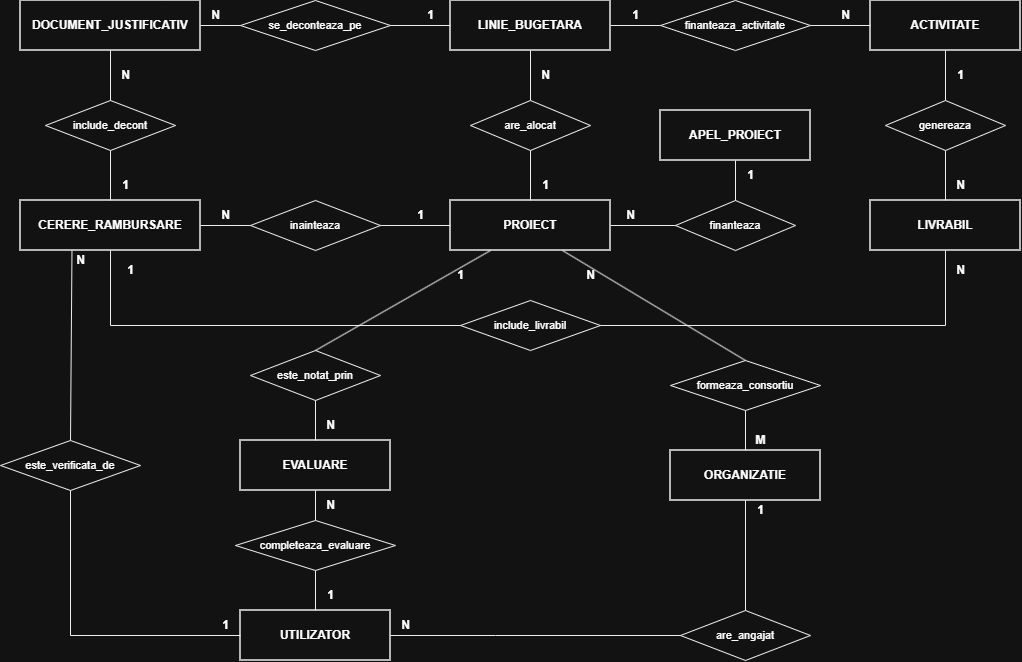

The diagram above was exported from draw.io. Its source (the exported page's mxGraphModel, read from the mxfile embedded in the PNG):
<mxGraphModel dx="1155" dy="700" grid="1" gridSize="10" guides="1" tooltips="1" connect="1" arrows="1" fold="1" page="1" pageScale="1" pageWidth="1200" pageHeight="800" math="0" shadow="0">
  <root>
    <mxCell id="0" />
    <mxCell id="1" parent="0" />
    <mxCell id="ent_doc" parent="1" style="rounded=0;whiteSpace=wrap;html=1;fontStyle=1;fontSize=12;fontFamily=Helvetica;fillColor=#ffffff;strokeColor=#000000;strokeWidth=1.5;" value="DOCUMENT_JUSTIFICATIV" vertex="1">
      <mxGeometry height="50" width="180" x="50" y="40" as="geometry" />
    </mxCell>
    <mxCell id="ent_linie" parent="1" style="rounded=0;whiteSpace=wrap;html=1;fontStyle=1;fontSize=12;fontFamily=Helvetica;fillColor=#ffffff;strokeColor=#000000;strokeWidth=1.5;" value="LINIE_BUGETARA" vertex="1">
      <mxGeometry height="50" width="160" x="480" y="40" as="geometry" />
    </mxCell>
    <mxCell id="ent_act" parent="1" style="rounded=0;whiteSpace=wrap;html=1;fontStyle=1;fontSize=12;fontFamily=Helvetica;fillColor=#ffffff;strokeColor=#000000;strokeWidth=1.5;" value="ACTIVITATE" vertex="1">
      <mxGeometry height="50" width="150" x="900" y="40" as="geometry" />
    </mxCell>
    <mxCell id="ent_cr" parent="1" style="rounded=0;whiteSpace=wrap;html=1;fontStyle=1;fontSize=12;fontFamily=Helvetica;fillColor=#ffffff;strokeColor=#000000;strokeWidth=1.5;" value="CERERE_RAMBURSARE" vertex="1">
      <mxGeometry height="50" width="180" x="50" y="240" as="geometry" />
    </mxCell>
    <mxCell id="ent_proiect" parent="1" style="rounded=0;whiteSpace=wrap;html=1;fontStyle=1;fontSize=12;fontFamily=Helvetica;fillColor=#ffffff;strokeColor=#000000;strokeWidth=1.5;" value="PROIECT" vertex="1">
      <mxGeometry height="50" width="160" x="480" y="240" as="geometry" />
    </mxCell>
    <mxCell id="ent_livrabil" parent="1" style="rounded=0;whiteSpace=wrap;html=1;fontStyle=1;fontSize=12;fontFamily=Helvetica;fillColor=#ffffff;strokeColor=#000000;strokeWidth=1.5;" value="LIVRABIL" vertex="1">
      <mxGeometry height="50" width="150" x="900" y="240" as="geometry" />
    </mxCell>
    <mxCell id="ent_eval" parent="1" style="rounded=0;whiteSpace=wrap;html=1;fontStyle=1;fontSize=12;fontFamily=Helvetica;fillColor=#ffffff;strokeColor=#000000;strokeWidth=1.5;" value="EVALUARE" vertex="1">
      <mxGeometry height="50" width="150" x="270" y="480" as="geometry" />
    </mxCell>
    <mxCell id="ent_org" parent="1" style="rounded=0;whiteSpace=wrap;html=1;fontStyle=1;fontSize=12;fontFamily=Helvetica;fillColor=#ffffff;strokeColor=#000000;strokeWidth=1.5;" value="ORGANIZATIE" vertex="1">
      <mxGeometry height="50" width="150" x="700" y="490" as="geometry" />
    </mxCell>
    <mxCell id="ent_apel" parent="1" style="rounded=0;whiteSpace=wrap;html=1;fontStyle=1;fontSize=12;fontFamily=Helvetica;fillColor=#ffffff;strokeColor=#000000;strokeWidth=1.5;" value="APEL_PROIECT" vertex="1">
      <mxGeometry height="50" width="150" x="690" y="150" as="geometry" />
    </mxCell>
    <mxCell id="ent_usr" parent="1" style="rounded=0;whiteSpace=wrap;html=1;fontStyle=1;fontSize=12;fontFamily=Helvetica;fillColor=#ffffff;strokeColor=#000000;strokeWidth=1.5;" value="UTILIZATOR" vertex="1">
      <mxGeometry height="50" width="150" x="270" y="650" as="geometry" />
    </mxCell>
    <mxCell id="rel_se_dec" parent="1" style="rhombus;whiteSpace=wrap;html=1;fontStyle=0;fontSize=11;fontFamily=Helvetica;fillColor=#ffffff;strokeColor=#000000;" value="se_deconteaza_pe" vertex="1">
      <mxGeometry height="50" width="150" x="270" y="40" as="geometry" />
    </mxCell>
    <mxCell id="rel_fin_act" parent="1" style="rhombus;whiteSpace=wrap;html=1;fontStyle=0;fontSize=11;fontFamily=Helvetica;fillColor=#ffffff;strokeColor=#000000;" value="finanteaza_activitate" vertex="1">
      <mxGeometry height="50" width="150" x="690" y="40" as="geometry" />
    </mxCell>
    <mxCell id="rel_inc_dec" parent="1" style="rhombus;whiteSpace=wrap;html=1;fontStyle=0;fontSize=11;fontFamily=Helvetica;fillColor=#ffffff;strokeColor=#000000;" value="include_decont" vertex="1">
      <mxGeometry height="50" width="130" x="75" y="140" as="geometry" />
    </mxCell>
    <mxCell id="rel_are_aloc" parent="1" style="rhombus;whiteSpace=wrap;html=1;fontStyle=0;fontSize=11;fontFamily=Helvetica;fillColor=#ffffff;strokeColor=#000000;" value="are_alocat" vertex="1">
      <mxGeometry height="50" width="120" x="500" y="140" as="geometry" />
    </mxCell>
    <mxCell id="rel_genereaza" parent="1" style="rhombus;whiteSpace=wrap;html=1;fontStyle=0;fontSize=11;fontFamily=Helvetica;fillColor=#ffffff;strokeColor=#000000;" value="genereaza" vertex="1">
      <mxGeometry height="50" width="120" x="915" y="140" as="geometry" />
    </mxCell>
    <mxCell id="rel_inainteaza" parent="1" style="rhombus;whiteSpace=wrap;html=1;fontStyle=0;fontSize=11;fontFamily=Helvetica;fillColor=#ffffff;strokeColor=#000000;" value="inainteaza" vertex="1">
      <mxGeometry height="50" width="130" x="280" y="240" as="geometry" />
    </mxCell>
    <mxCell id="rel_inc_liv" parent="1" style="rhombus;whiteSpace=wrap;html=1;fontStyle=0;fontSize=11;fontFamily=Helvetica;fillColor=#ffffff;strokeColor=#000000;" value="include_livrabil" vertex="1">
      <mxGeometry height="50" width="140" x="490" y="340" as="geometry" />
    </mxCell>
    <mxCell id="rel_notat" parent="1" style="rhombus;whiteSpace=wrap;html=1;fontStyle=0;fontSize=11;fontFamily=Helvetica;fillColor=#ffffff;strokeColor=#000000;" value="este_notat_prin" vertex="1">
      <mxGeometry height="50" width="130" x="280" y="390" as="geometry" />
    </mxCell>
    <mxCell id="rel_consortiu" parent="1" style="rhombus;whiteSpace=wrap;html=1;fontStyle=0;fontSize=11;fontFamily=Helvetica;fillColor=#ffffff;strokeColor=#000000;" value="formeaza_consortiu" vertex="1">
      <mxGeometry height="50" width="150" x="700" y="400" as="geometry" />
    </mxCell>
    <mxCell id="rel_fin_prj" parent="1" style="rhombus;whiteSpace=wrap;html=1;fontStyle=0;fontSize=11;fontFamily=Helvetica;fillColor=#ffffff;strokeColor=#000000;" value="finanteaza" vertex="1">
      <mxGeometry height="50" width="120" x="705" y="240" as="geometry" />
    </mxCell>
    <mxCell id="rel_cpl_eval" parent="1" style="rhombus;whiteSpace=wrap;html=1;fontStyle=0;fontSize=11;fontFamily=Helvetica;fillColor=#ffffff;strokeColor=#000000;" value="completeaza_evaluare" vertex="1">
      <mxGeometry height="50" width="160" x="265" y="560" as="geometry" />
    </mxCell>
    <mxCell id="rel_verif_cr" parent="1" style="rhombus;whiteSpace=wrap;html=1;fontStyle=0;fontSize=11;fontFamily=Helvetica;fillColor=#ffffff;strokeColor=#000000;" value="este_verificata_de" vertex="1">
      <mxGeometry height="50" width="140" x="30" y="480" as="geometry" />
    </mxCell>
    <mxCell id="rel_angajat" parent="1" style="rhombus;whiteSpace=wrap;html=1;fontStyle=0;fontSize=11;fontFamily=Helvetica;fillColor=#ffffff;strokeColor=#000000;" value="are_angajat" vertex="1">
      <mxGeometry height="50" width="130" x="710" y="650" as="geometry" />
    </mxCell>
    <mxCell id="l_doc_sdec" edge="1" parent="1" source="ent_doc" style="endArrow=none;html=1;rounded=0;strokeColor=#000000;exitX=1;exitY=0.5;entryX=0;entryY=0.5;" target="rel_se_dec">
      <mxGeometry relative="1" as="geometry" />
    </mxCell>
    <mxCell id="lbl_c_doc_sdec" parent="1" style="text;html=1;align=center;verticalAlign=middle;fontStyle=1;fontSize=12;" value="N" vertex="1">
      <mxGeometry height="20" width="20" x="235" y="45" as="geometry" />
    </mxCell>
    <mxCell id="l_sdec_linie" edge="1" parent="1" source="rel_se_dec" style="endArrow=none;html=1;rounded=0;strokeColor=#000000;exitX=1;exitY=0.5;entryX=0;entryY=0.5;" target="ent_linie">
      <mxGeometry relative="1" as="geometry" />
    </mxCell>
    <mxCell id="lbl_c_sdec_lin" parent="1" style="text;html=1;align=center;verticalAlign=middle;fontStyle=1;fontSize=12;" value="1" vertex="1">
      <mxGeometry height="20" width="20" x="450" y="45" as="geometry" />
    </mxCell>
    <mxCell id="l_lin_fact" edge="1" parent="1" source="ent_linie" style="endArrow=none;html=1;rounded=0;strokeColor=#000000;exitX=1;exitY=0.5;entryX=0;entryY=0.5;" target="rel_fin_act">
      <mxGeometry relative="1" as="geometry" />
    </mxCell>
    <mxCell id="lbl_c_lin_fact" parent="1" style="text;html=1;align=center;verticalAlign=middle;fontStyle=1;fontSize=12;" value="1" vertex="1">
      <mxGeometry height="20" width="20" x="655" y="45" as="geometry" />
    </mxCell>
    <mxCell id="l_fact_act" edge="1" parent="1" source="rel_fin_act" style="endArrow=none;html=1;rounded=0;strokeColor=#000000;exitX=1;exitY=0.5;entryX=0;entryY=0.5;" target="ent_act">
      <mxGeometry relative="1" as="geometry" />
    </mxCell>
    <mxCell id="lbl_c_fact_act" parent="1" style="text;html=1;align=center;verticalAlign=middle;fontStyle=1;fontSize=12;" value="N" vertex="1">
      <mxGeometry height="20" width="20" x="865" y="45" as="geometry" />
    </mxCell>
    <mxCell id="l_cr_incdec" edge="1" parent="1" source="ent_cr" style="endArrow=none;html=1;rounded=0;strokeColor=#000000;exitX=0.5;exitY=0;entryX=0.5;entryY=1;" target="rel_inc_dec">
      <mxGeometry relative="1" as="geometry" />
    </mxCell>
    <mxCell id="lbl_c_cr_inc" parent="1" style="text;html=1;align=center;verticalAlign=middle;fontStyle=1;fontSize=12;" value="1" vertex="1">
      <mxGeometry height="20" width="20" x="145" y="215" as="geometry" />
    </mxCell>
    <mxCell id="l_incdec_doc" edge="1" parent="1" source="rel_inc_dec" style="endArrow=none;html=1;rounded=0;strokeColor=#000000;exitX=0.5;exitY=0;entryX=0.5;entryY=1;" target="ent_doc">
      <mxGeometry relative="1" as="geometry" />
    </mxCell>
    <mxCell id="lbl_c_inc_doc" parent="1" style="text;html=1;align=center;verticalAlign=middle;fontStyle=1;fontSize=12;" value="N" vertex="1">
      <mxGeometry height="20" width="20" x="145" y="105" as="geometry" />
    </mxCell>
    <mxCell id="l_prj_aloc" edge="1" parent="1" source="ent_proiect" style="endArrow=none;html=1;rounded=0;strokeColor=#000000;exitX=0.5;exitY=0;entryX=0.5;entryY=1;" target="rel_are_aloc">
      <mxGeometry relative="1" as="geometry" />
    </mxCell>
    <mxCell id="lbl_c_prj_aloc" parent="1" style="text;html=1;align=center;verticalAlign=middle;fontStyle=1;fontSize=12;" value="1" vertex="1">
      <mxGeometry height="20" width="20" x="565" y="215" as="geometry" />
    </mxCell>
    <mxCell id="l_aloc_lin" edge="1" parent="1" source="rel_are_aloc" style="endArrow=none;html=1;rounded=0;strokeColor=#000000;exitX=0.5;exitY=0;entryX=0.5;entryY=1;" target="ent_linie">
      <mxGeometry relative="1" as="geometry" />
    </mxCell>
    <mxCell id="lbl_c_aloc_lin" parent="1" style="text;html=1;align=center;verticalAlign=middle;fontStyle=1;fontSize=12;" value="N" vertex="1">
      <mxGeometry height="20" width="20" x="565" y="105" as="geometry" />
    </mxCell>
    <mxCell id="l_act_gen" edge="1" parent="1" source="ent_act" style="endArrow=none;html=1;rounded=0;strokeColor=#000000;exitX=0.5;exitY=1;entryX=0.5;entryY=0;" target="rel_genereaza">
      <mxGeometry relative="1" as="geometry" />
    </mxCell>
    <mxCell id="lbl_c_act_gen" parent="1" style="text;html=1;align=center;verticalAlign=middle;fontStyle=1;fontSize=12;" value="1" vertex="1">
      <mxGeometry height="20" width="20" x="980" y="105" as="geometry" />
    </mxCell>
    <mxCell id="l_gen_liv" edge="1" parent="1" source="rel_genereaza" style="endArrow=none;html=1;rounded=0;strokeColor=#000000;exitX=0.5;exitY=1;entryX=0.5;entryY=0;" target="ent_livrabil">
      <mxGeometry relative="1" as="geometry" />
    </mxCell>
    <mxCell id="lbl_c_gen_liv" parent="1" style="text;html=1;align=center;verticalAlign=middle;fontStyle=1;fontSize=12;" value="N" vertex="1">
      <mxGeometry height="20" width="20" x="980" y="215" as="geometry" />
    </mxCell>
    <mxCell id="l_prj_inaint" edge="1" parent="1" source="ent_proiect" style="endArrow=none;html=1;rounded=0;strokeColor=#000000;exitX=0;exitY=0.5;entryX=1;entryY=0.5;" target="rel_inainteaza">
      <mxGeometry relative="1" as="geometry" />
    </mxCell>
    <mxCell id="lbl_c_prj_inaint" parent="1" style="text;html=1;align=center;verticalAlign=middle;fontStyle=1;fontSize=12;" value="1" vertex="1">
      <mxGeometry height="20" width="20" x="440" y="245" as="geometry" />
    </mxCell>
    <mxCell id="l_inaint_cr" edge="1" parent="1" source="rel_inainteaza" style="endArrow=none;html=1;rounded=0;strokeColor=#000000;exitX=0;exitY=0.5;entryX=1;entryY=0.5;" target="ent_cr">
      <mxGeometry relative="1" as="geometry" />
    </mxCell>
    <mxCell id="lbl_c_inaint_cr" parent="1" style="text;html=1;align=center;verticalAlign=middle;fontStyle=1;fontSize=12;" value="N" vertex="1">
      <mxGeometry height="20" width="20" x="245" y="245" as="geometry" />
    </mxCell>
    <mxCell id="l_cr_incliv" edge="1" parent="1" source="ent_cr" style="endArrow=none;html=1;rounded=0;strokeColor=#000000;exitX=0.5;exitY=1;entryX=0;entryY=0.5;" target="rel_inc_liv">
      <mxGeometry relative="1" as="geometry">
        <Array as="points">
          <mxPoint x="140" y="365" />
        </Array>
      </mxGeometry>
    </mxCell>
    <mxCell id="lbl_c_cr_incliv" parent="1" style="text;html=1;align=center;verticalAlign=middle;fontStyle=1;fontSize=12;" value="1" vertex="1">
      <mxGeometry height="20" width="20" x="150" y="300" as="geometry" />
    </mxCell>
    <mxCell id="l_incliv_liv" edge="1" parent="1" source="rel_inc_liv" style="endArrow=none;html=1;rounded=0;strokeColor=#000000;exitX=1;exitY=0.5;entryX=0.5;entryY=1;" target="ent_livrabil">
      <mxGeometry relative="1" as="geometry">
        <Array as="points">
          <mxPoint x="975" y="365" />
        </Array>
      </mxGeometry>
    </mxCell>
    <mxCell id="lbl_c_incliv_liv" parent="1" style="text;html=1;align=center;verticalAlign=middle;fontStyle=1;fontSize=12;" value="N" vertex="1">
      <mxGeometry height="20" width="20" x="980" y="300" as="geometry" />
    </mxCell>
    <mxCell id="l_prj_notat" edge="1" parent="1" source="ent_proiect" style="endArrow=none;html=1;rounded=0;strokeColor=#000000;exitX=0.25;exitY=1;entryX=0.5;entryY=0;" target="rel_notat">
      <mxGeometry relative="1" as="geometry" />
    </mxCell>
    <mxCell id="lbl_c_prj_notat" parent="1" style="text;html=1;align=center;verticalAlign=middle;fontStyle=1;fontSize=12;" value="1" vertex="1">
      <mxGeometry height="20" width="20" x="480" y="305" as="geometry" />
    </mxCell>
    <mxCell id="l_notat_eval" edge="1" parent="1" source="rel_notat" style="endArrow=none;html=1;rounded=0;strokeColor=#000000;exitX=0.5;exitY=1;entryX=0.5;entryY=0;" target="ent_eval">
      <mxGeometry relative="1" as="geometry" />
    </mxCell>
    <mxCell id="lbl_c_notat_eval" parent="1" style="text;html=1;align=center;verticalAlign=middle;fontStyle=1;fontSize=12;" value="N" vertex="1">
      <mxGeometry height="20" width="20" x="350" y="455" as="geometry" />
    </mxCell>
    <mxCell id="l_prj_cons" edge="1" parent="1" source="ent_proiect" style="endArrow=none;html=1;rounded=0;strokeColor=#000000;exitX=0.7;exitY=1;entryX=0.5;entryY=0;" target="rel_consortiu">
      <mxGeometry relative="1" as="geometry" />
    </mxCell>
    <mxCell id="lbl_c_prj_cons" parent="1" style="text;html=1;align=center;verticalAlign=middle;fontStyle=1;fontSize=12;" value="N" vertex="1">
      <mxGeometry height="20" width="20" x="610" y="305" as="geometry" />
    </mxCell>
    <mxCell id="l_cons_org" edge="1" parent="1" source="rel_consortiu" style="endArrow=none;html=1;rounded=0;strokeColor=#000000;exitX=0.5;exitY=1;entryX=0.5;entryY=0;" target="ent_org">
      <mxGeometry relative="1" as="geometry" />
    </mxCell>
    <mxCell id="lbl_c_cons_org" parent="1" style="text;html=1;align=center;verticalAlign=middle;fontStyle=1;fontSize=12;" value="M" vertex="1">
      <mxGeometry height="20" width="20" x="780" y="470" as="geometry" />
    </mxCell>
    <mxCell id="l_apel_fin" edge="1" parent="1" source="ent_apel" style="endArrow=none;html=1;rounded=0;strokeColor=#000000;exitX=0.5;exitY=1;entryX=0.5;entryY=0;entryDx=0;entryDy=0;exitDx=0;exitDy=0;" target="rel_fin_prj">
      <mxGeometry relative="1" as="geometry" />
    </mxCell>
    <mxCell id="lbl_c_apel_fin" parent="1" style="text;html=1;align=center;verticalAlign=middle;fontStyle=1;fontSize=12;" value="1" vertex="1">
      <mxGeometry height="20" width="20" x="770" y="205" as="geometry" />
    </mxCell>
    <mxCell id="l_fin_prj" edge="1" parent="1" source="rel_fin_prj" style="endArrow=none;html=1;rounded=0;strokeColor=#000000;exitX=0;exitY=0.5;entryX=1;entryY=0.5;entryDx=0;entryDy=0;exitDx=0;exitDy=0;" target="ent_proiect">
      <mxGeometry relative="1" as="geometry" />
    </mxCell>
    <mxCell id="lbl_c_fin_prj" parent="1" style="text;html=1;align=center;verticalAlign=middle;fontStyle=1;fontSize=12;" value="N" vertex="1">
      <mxGeometry height="20" width="20" x="650" y="245" as="geometry" />
    </mxCell>
    <mxCell id="l_usr_cpleval" edge="1" parent="1" source="ent_usr" style="endArrow=none;html=1;rounded=0;strokeColor=#000000;exitX=0.5;exitY=0;entryX=0.5;entryY=1;" target="rel_cpl_eval">
      <mxGeometry relative="1" as="geometry" />
    </mxCell>
    <mxCell id="lbl_c_usr_cpl" parent="1" style="text;html=1;align=center;verticalAlign=middle;fontStyle=1;fontSize=12;" value="1" vertex="1">
      <mxGeometry height="20" width="20" x="350" y="625" as="geometry" />
    </mxCell>
    <mxCell id="l_cpleval_eval" edge="1" parent="1" source="rel_cpl_eval" style="endArrow=none;html=1;rounded=0;strokeColor=#000000;exitX=0.5;exitY=0;entryX=0.5;entryY=1;" target="ent_eval">
      <mxGeometry relative="1" as="geometry" />
    </mxCell>
    <mxCell id="lbl_c_cpl_eval" parent="1" style="text;html=1;align=center;verticalAlign=middle;fontStyle=1;fontSize=12;" value="N" vertex="1">
      <mxGeometry height="20" width="20" x="350" y="535" as="geometry" />
    </mxCell>
    <mxCell id="l_cr_verif" edge="1" parent="1" source="ent_cr" style="endArrow=none;html=1;rounded=0;strokeColor=#000000;exitX=0.286;exitY=1.004;entryX=0.5;entryY=0;exitDx=0;exitDy=0;exitPerimeter=0;" target="rel_verif_cr">
      <mxGeometry relative="1" as="geometry" />
    </mxCell>
    <mxCell id="lbl_c_cr_verif" parent="1" style="text;html=1;align=center;verticalAlign=middle;fontStyle=1;fontSize=12;" value="N" vertex="1">
      <mxGeometry height="20" width="20" x="100" y="290" as="geometry" />
    </mxCell>
    <mxCell id="l_verif_usr" edge="1" parent="1" source="rel_verif_cr" style="endArrow=none;html=1;rounded=0;strokeColor=#000000;exitX=0.5;exitY=1;entryX=0;entryY=0.5;" target="ent_usr">
      <mxGeometry relative="1" as="geometry">
        <Array as="points">
          <mxPoint x="100" y="675" />
        </Array>
      </mxGeometry>
    </mxCell>
    <mxCell id="lbl_c_verif_usr" parent="1" style="text;html=1;align=center;verticalAlign=middle;fontStyle=1;fontSize=12;" value="1" vertex="1">
      <mxGeometry height="20" width="20" x="245" y="655" as="geometry" />
    </mxCell>
    <mxCell id="l_org_angajat" edge="1" parent="1" source="ent_org" style="endArrow=none;html=1;rounded=0;strokeColor=#000000;exitX=0.5;exitY=1;entryX=0.5;entryY=0;exitDx=0;exitDy=0;" target="rel_angajat">
      <mxGeometry relative="1" as="geometry" />
    </mxCell>
    <mxCell id="lbl_c_org_ang" parent="1" style="text;html=1;align=center;verticalAlign=middle;fontStyle=1;fontSize=12;" value="1" vertex="1">
      <mxGeometry height="20" width="20" x="780" y="540" as="geometry" />
    </mxCell>
    <mxCell id="l_angajat_usr" edge="1" parent="1" source="rel_angajat" style="endArrow=none;html=1;rounded=0;strokeColor=#000000;exitX=0;exitY=0.5;entryX=1;entryY=0.5;exitDx=0;exitDy=0;" target="ent_usr">
      <mxGeometry relative="1" as="geometry">
        <Array as="points">
          <mxPoint x="525" y="675" />
        </Array>
      </mxGeometry>
    </mxCell>
    <mxCell id="lbl_c_ang_usr" parent="1" style="text;html=1;align=center;verticalAlign=middle;fontStyle=1;fontSize=12;" value="N" vertex="1">
      <mxGeometry height="20" width="20" x="425" y="655" as="geometry" />
    </mxCell>
  </root>
</mxGraphModel>